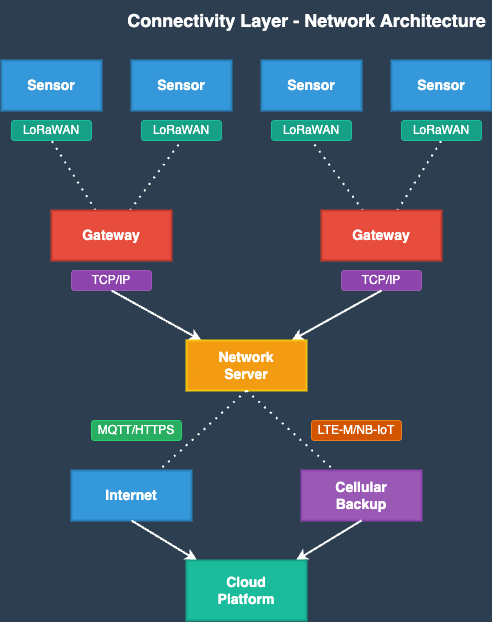

The diagram above was exported from draw.io. Its source (the exported page's mxGraphModel, read from the mxfile embedded in the PNG):
<mxGraphModel dx="1809" dy="1109" grid="1" gridSize="10" guides="1" tooltips="1" connect="1" arrows="1" fold="1" page="1" pageScale="1" pageWidth="850" pageHeight="1100" background="#2C3E50" math="0" shadow="0">
  <root>
    <mxCell id="0" />
    <mxCell id="1" parent="0" />
    <mxCell id="100" value="&lt;font style=&quot;font-size: 18px;&quot; color=&quot;#FFFFFF&quot;&gt;&lt;b&gt;Connectivity Layer - Network Architecture&lt;/b&gt;&lt;/font&gt;" style="text;html=1;align=center;verticalAlign=middle;resizable=0;points=[];autosize=1;strokeColor=none;fillColor=none;" parent="1" vertex="1">
      <mxGeometry x="255" y="20" width="340" height="40" as="geometry" />
    </mxCell>
    <mxCell id="101" value="" style="rounded=0;whiteSpace=wrap;html=1;fillColor=#3498DB;strokeColor=#2980B9;fontColor=#FFFFFF;strokeWidth=2;" parent="1" vertex="1">
      <mxGeometry x="120" y="80" width="100" height="50" as="geometry" />
    </mxCell>
    <mxCell id="102" value="&lt;font style=&quot;font-size: 14px;&quot; color=&quot;#FFFFFF&quot;&gt;&lt;b&gt;Sensor&lt;/b&gt;&lt;/font&gt;" style="text;html=1;strokeColor=none;fillColor=none;align=center;verticalAlign=middle;whiteSpace=wrap;rounded=0;" parent="1" vertex="1">
      <mxGeometry x="140" y="90" width="60" height="30" as="geometry" />
    </mxCell>
    <mxCell id="103" value="" style="rounded=0;whiteSpace=wrap;html=1;fillColor=#3498DB;strokeColor=#2980B9;fontColor=#FFFFFF;strokeWidth=2;" parent="1" vertex="1">
      <mxGeometry x="250" y="80" width="100" height="50" as="geometry" />
    </mxCell>
    <mxCell id="104" value="&lt;font style=&quot;font-size: 14px;&quot; color=&quot;#FFFFFF&quot;&gt;&lt;b&gt;Sensor&lt;/b&gt;&lt;/font&gt;" style="text;html=1;strokeColor=none;fillColor=none;align=center;verticalAlign=middle;whiteSpace=wrap;rounded=0;" parent="1" vertex="1">
      <mxGeometry x="270" y="90" width="60" height="30" as="geometry" />
    </mxCell>
    <mxCell id="105" value="" style="rounded=0;whiteSpace=wrap;html=1;fillColor=#3498DB;strokeColor=#2980B9;fontColor=#FFFFFF;strokeWidth=2;" parent="1" vertex="1">
      <mxGeometry x="380" y="80" width="100" height="50" as="geometry" />
    </mxCell>
    <mxCell id="106" value="&lt;font style=&quot;font-size: 14px;&quot; color=&quot;#FFFFFF&quot;&gt;&lt;b&gt;Sensor&lt;/b&gt;&lt;/font&gt;" style="text;html=1;strokeColor=none;fillColor=none;align=center;verticalAlign=middle;whiteSpace=wrap;rounded=0;" parent="1" vertex="1">
      <mxGeometry x="400" y="90" width="60" height="30" as="geometry" />
    </mxCell>
    <mxCell id="107" value="" style="rounded=0;whiteSpace=wrap;html=1;fillColor=#3498DB;strokeColor=#2980B9;fontColor=#FFFFFF;strokeWidth=2;" parent="1" vertex="1">
      <mxGeometry x="510" y="80" width="100" height="50" as="geometry" />
    </mxCell>
    <mxCell id="108" value="&lt;font style=&quot;font-size: 14px;&quot; color=&quot;#FFFFFF&quot;&gt;&lt;b&gt;Sensor&lt;/b&gt;&lt;/font&gt;" style="text;html=1;strokeColor=none;fillColor=none;align=center;verticalAlign=middle;whiteSpace=wrap;rounded=0;" parent="1" vertex="1">
      <mxGeometry x="530" y="90" width="60" height="30" as="geometry" />
    </mxCell>
    <mxCell id="109" value="LoRaWAN" style="rounded=1;whiteSpace=wrap;html=1;fillColor=#16A085;strokeColor=#1ABC9C;fontColor=#FFFFFF;" parent="1" vertex="1">
      <mxGeometry x="130" y="140" width="80" height="20" as="geometry" />
    </mxCell>
    <mxCell id="110" value="LoRaWAN" style="rounded=1;whiteSpace=wrap;html=1;fillColor=#16A085;strokeColor=#1ABC9C;fontColor=#FFFFFF;" parent="1" vertex="1">
      <mxGeometry x="260" y="140" width="80" height="20" as="geometry" />
    </mxCell>
    <mxCell id="111" value="LoRaWAN" style="rounded=1;whiteSpace=wrap;html=1;fillColor=#16A085;strokeColor=#1ABC9C;fontColor=#FFFFFF;" parent="1" vertex="1">
      <mxGeometry x="390" y="140" width="80" height="20" as="geometry" />
    </mxCell>
    <mxCell id="112" value="LoRaWAN" style="rounded=1;whiteSpace=wrap;html=1;fillColor=#16A085;strokeColor=#1ABC9C;fontColor=#FFFFFF;" parent="1" vertex="1">
      <mxGeometry x="520" y="140" width="80" height="20" as="geometry" />
    </mxCell>
    <mxCell id="113" value="" style="endArrow=none;dashed=1;html=1;dashPattern=1 3;strokeWidth=2;rounded=0;fontColor=#FFFFFF;strokeColor=#FFFFFF;entryX=0.5;entryY=1;entryDx=0;entryDy=0;" parent="1" source="115" target="109" edge="1">
      <mxGeometry width="50" height="50" relative="1" as="geometry">
        <mxPoint x="170" y="230" as="sourcePoint" />
        <mxPoint x="430" y="270" as="targetPoint" />
      </mxGeometry>
    </mxCell>
    <mxCell id="114" value="" style="endArrow=none;dashed=1;html=1;dashPattern=1 3;strokeWidth=2;rounded=0;fontColor=#FFFFFF;strokeColor=#FFFFFF;entryX=0.5;entryY=1;entryDx=0;entryDy=0;" parent="1" source="115" target="110" edge="1">
      <mxGeometry width="50" height="50" relative="1" as="geometry">
        <mxPoint x="220.63" y="230" as="sourcePoint" />
        <mxPoint x="259.37" y="170" as="targetPoint" />
      </mxGeometry>
    </mxCell>
    <mxCell id="115" value="" style="rounded=0;whiteSpace=wrap;html=1;fillColor=#E74C3C;strokeColor=#C0392B;fontColor=#FFFFFF;strokeWidth=2;" parent="1" vertex="1">
      <mxGeometry x="170" y="230" width="120" height="50" as="geometry" />
    </mxCell>
    <mxCell id="116" value="&lt;font style=&quot;font-size: 14px;&quot; color=&quot;#FFFFFF&quot;&gt;&lt;b&gt;Gateway&lt;/b&gt;&lt;/font&gt;" style="text;html=1;strokeColor=none;fillColor=none;align=center;verticalAlign=middle;whiteSpace=wrap;rounded=0;" parent="1" vertex="1">
      <mxGeometry x="200" y="240" width="60" height="30" as="geometry" />
    </mxCell>
    <mxCell id="117" value="" style="endArrow=none;dashed=1;html=1;dashPattern=1 3;strokeWidth=2;rounded=0;fontColor=#FFFFFF;strokeColor=#FFFFFF;entryX=0.5;entryY=1;entryDx=0;entryDy=0;" parent="1" source="119" target="111" edge="1">
      <mxGeometry width="50" height="50" relative="1" as="geometry">
        <mxPoint x="430" y="230" as="sourcePoint" />
        <mxPoint x="430" y="170" as="targetPoint" />
      </mxGeometry>
    </mxCell>
    <mxCell id="118" value="" style="endArrow=none;dashed=1;html=1;dashPattern=1 3;strokeWidth=2;rounded=0;fontColor=#FFFFFF;strokeColor=#FFFFFF;entryX=0.5;entryY=1;entryDx=0;entryDy=0;" parent="1" source="119" target="112" edge="1">
      <mxGeometry width="50" height="50" relative="1" as="geometry">
        <mxPoint x="470" y="230" as="sourcePoint" />
        <mxPoint x="520" y="170" as="targetPoint" />
      </mxGeometry>
    </mxCell>
    <mxCell id="119" value="" style="rounded=0;whiteSpace=wrap;html=1;fillColor=#E74C3C;strokeColor=#C0392B;fontColor=#FFFFFF;strokeWidth=2;" parent="1" vertex="1">
      <mxGeometry x="440" y="230" width="120" height="50" as="geometry" />
    </mxCell>
    <mxCell id="120" value="&lt;font style=&quot;font-size: 14px;&quot; color=&quot;#FFFFFF&quot;&gt;&lt;b&gt;Gateway&lt;/b&gt;&lt;/font&gt;" style="text;html=1;strokeColor=none;fillColor=none;align=center;verticalAlign=middle;whiteSpace=wrap;rounded=0;" parent="1" vertex="1">
      <mxGeometry x="470" y="240" width="60" height="30" as="geometry" />
    </mxCell>
    <mxCell id="121" value="TCP/IP" style="rounded=1;whiteSpace=wrap;html=1;fillColor=#8E44AD;strokeColor=#9B59B6;fontColor=#FFFFFF;" parent="1" vertex="1">
      <mxGeometry x="190" y="290" width="80" height="20" as="geometry" />
    </mxCell>
    <mxCell id="122" value="TCP/IP" style="rounded=1;whiteSpace=wrap;html=1;fillColor=#8E44AD;strokeColor=#9B59B6;fontColor=#FFFFFF;" parent="1" vertex="1">
      <mxGeometry x="460" y="290" width="80" height="20" as="geometry" />
    </mxCell>
    <mxCell id="123" value="" style="endArrow=classic;html=1;rounded=0;fontColor=#FFFFFF;strokeColor=#FFFFFF;strokeWidth=2;exitX=0.5;exitY=1;exitDx=0;exitDy=0;" parent="1" source="121" target="127" edge="1">
      <mxGeometry width="50" height="50" relative="1" as="geometry">
        <mxPoint x="380" y="330" as="sourcePoint" />
        <mxPoint x="290" y="360" as="targetPoint" />
      </mxGeometry>
    </mxCell>
    <mxCell id="124" value="" style="endArrow=classic;html=1;rounded=0;fontColor=#FFFFFF;strokeColor=#FFFFFF;strokeWidth=2;exitX=0.5;exitY=1;exitDx=0;exitDy=0;" parent="1" source="122" target="127" edge="1">
      <mxGeometry width="50" height="50" relative="1" as="geometry">
        <mxPoint x="240" y="320" as="sourcePoint" />
        <mxPoint x="390" y="360" as="targetPoint" />
      </mxGeometry>
    </mxCell>
    <mxCell id="127" value="" style="rounded=0;whiteSpace=wrap;html=1;fillColor=#F39C12;strokeColor=#F1C40F;fontColor=#FFFFFF;strokeWidth=2;" parent="1" vertex="1">
      <mxGeometry x="305" y="360" width="120" height="50" as="geometry" />
    </mxCell>
    <mxCell id="128" value="&lt;font style=&quot;font-size: 14px;&quot; color=&quot;#FFFFFF&quot;&gt;&lt;b&gt;Network Server&lt;/b&gt;&lt;/font&gt;" style="text;html=1;strokeColor=none;fillColor=none;align=center;verticalAlign=middle;whiteSpace=wrap;rounded=0;" parent="1" vertex="1">
      <mxGeometry x="335" y="370" width="60" height="30" as="geometry" />
    </mxCell>
    <mxCell id="129" value="MQTT/HTTPS" style="rounded=1;whiteSpace=wrap;html=1;fillColor=#27AE60;strokeColor=#2ECC71;fontColor=#FFFFFF;" parent="1" vertex="1">
      <mxGeometry x="210" y="440" width="90" height="20" as="geometry" />
    </mxCell>
    <mxCell id="130" value="LTE-M/NB-IoT" style="rounded=1;whiteSpace=wrap;html=1;fillColor=#D35400;strokeColor=#E67E22;fontColor=#FFFFFF;" parent="1" vertex="1">
      <mxGeometry x="430" y="440" width="90" height="20" as="geometry" />
    </mxCell>
    <mxCell id="131" value="" style="endArrow=none;dashed=1;html=1;dashPattern=1 3;strokeWidth=2;rounded=0;fontColor=#FFFFFF;strokeColor=#FFFFFF;exitX=0.5;exitY=1;exitDx=0;exitDy=0;" parent="1" source="127" target="133" edge="1">
      <mxGeometry width="50" height="50" relative="1" as="geometry">
        <mxPoint x="380" y="440" as="sourcePoint" />
        <mxPoint x="230" y="490" as="targetPoint" />
      </mxGeometry>
    </mxCell>
    <mxCell id="132" value="" style="endArrow=none;dashed=1;html=1;dashPattern=1 3;strokeWidth=2;rounded=0;fontColor=#FFFFFF;strokeColor=#FFFFFF;exitX=0.5;exitY=1;exitDx=0;exitDy=0;" parent="1" source="127" target="136" edge="1">
      <mxGeometry width="50" height="50" relative="1" as="geometry">
        <mxPoint x="375" y="420" as="sourcePoint" />
        <mxPoint x="470" y="490" as="targetPoint" />
      </mxGeometry>
    </mxCell>
    <mxCell id="133" value="" style="rounded=0;whiteSpace=wrap;html=1;fillColor=#3498DB;strokeColor=#2980B9;fontColor=#FFFFFF;strokeWidth=2;" parent="1" vertex="1">
      <mxGeometry x="190" y="490" width="120" height="50" as="geometry" />
    </mxCell>
    <mxCell id="134" value="&lt;font style=&quot;font-size: 14px;&quot; color=&quot;#FFFFFF&quot;&gt;&lt;b&gt;Internet&lt;/b&gt;&lt;/font&gt;" style="text;html=1;strokeColor=none;fillColor=none;align=center;verticalAlign=middle;whiteSpace=wrap;rounded=0;" parent="1" vertex="1">
      <mxGeometry x="220" y="500" width="60" height="30" as="geometry" />
    </mxCell>
    <mxCell id="136" value="" style="rounded=0;whiteSpace=wrap;html=1;fillColor=#9B59B6;strokeColor=#8E44AD;fontColor=#FFFFFF;strokeWidth=2;" parent="1" vertex="1">
      <mxGeometry x="420" y="490" width="120" height="50" as="geometry" />
    </mxCell>
    <mxCell id="137" value="&lt;font style=&quot;font-size: 14px;&quot; color=&quot;#FFFFFF&quot;&gt;&lt;b&gt;Cellular&lt;br&gt;Backup&lt;/b&gt;&lt;/font&gt;" style="text;html=1;strokeColor=none;fillColor=none;align=center;verticalAlign=middle;whiteSpace=wrap;rounded=0;" parent="1" vertex="1">
      <mxGeometry x="450" y="500" width="60" height="30" as="geometry" />
    </mxCell>
    <mxCell id="138" value="" style="endArrow=classic;html=1;rounded=0;fontColor=#FFFFFF;strokeColor=#FFFFFF;strokeWidth=2;exitX=0.5;exitY=1;exitDx=0;exitDy=0;" parent="1" source="133" target="141" edge="1">
      <mxGeometry width="50" height="50" relative="1" as="geometry">
        <mxPoint x="380" y="520" as="sourcePoint" />
        <mxPoint x="330" y="580" as="targetPoint" />
      </mxGeometry>
    </mxCell>
    <mxCell id="139" value="" style="endArrow=classic;html=1;rounded=0;fontColor=#FFFFFF;strokeColor=#FFFFFF;strokeWidth=2;exitX=0.5;exitY=1;exitDx=0;exitDy=0;" parent="1" source="136" target="141" edge="1">
      <mxGeometry width="50" height="50" relative="1" as="geometry">
        <mxPoint x="270" y="550" as="sourcePoint" />
        <mxPoint x="390" y="580" as="targetPoint" />
      </mxGeometry>
    </mxCell>
    <mxCell id="141" value="" style="rounded=0;whiteSpace=wrap;html=1;fillColor=#1ABC9C;strokeColor=#16A085;fontColor=#FFFFFF;strokeWidth=2;" parent="1" vertex="1">
      <mxGeometry x="305" y="580" width="120" height="60" as="geometry" />
    </mxCell>
    <mxCell id="142" value="&lt;font style=&quot;font-size: 14px;&quot; color=&quot;#FFFFFF&quot;&gt;&lt;b&gt;Cloud&lt;br&gt;Platform&lt;/b&gt;&lt;/font&gt;" style="text;html=1;strokeColor=none;fillColor=none;align=center;verticalAlign=middle;whiteSpace=wrap;rounded=0;" parent="1" vertex="1">
      <mxGeometry x="335" y="595" width="60" height="30" as="geometry" />
    </mxCell>
  </root>
</mxGraphModel>